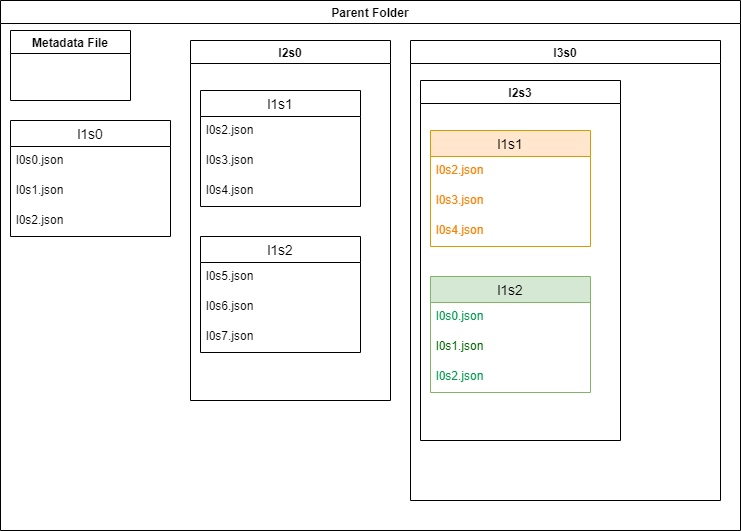

The diagram above was exported from draw.io. Its source (the exported page's mxGraphModel, read from the mxfile embedded in the PNG):
<mxGraphModel dx="784" dy="770" grid="1" gridSize="10" guides="1" tooltips="1" connect="1" arrows="1" fold="1" page="1" pageScale="1" pageWidth="850" pageHeight="1100" math="0" shadow="0" extFonts="Permanent Marker^https://fonts.googleapis.com/css?family=Permanent+Marker">
  <root>
    <mxCell id="0" />
    <mxCell id="1" parent="0" />
    <mxCell id="LrgFrGgnKRn9gnrKyvN1-1" value="Parent Folder" style="swimlane;" vertex="1" parent="1">
      <mxGeometry x="30" y="30" width="740" height="530" as="geometry" />
    </mxCell>
    <mxCell id="LrgFrGgnKRn9gnrKyvN1-2" value="Metadata File" style="swimlane;" vertex="1" parent="LrgFrGgnKRn9gnrKyvN1-1">
      <mxGeometry x="10" y="30" width="120" height="70" as="geometry" />
    </mxCell>
    <mxCell id="LrgFrGgnKRn9gnrKyvN1-5" value="l1s0" style="swimlane;fontStyle=0;childLayout=stackLayout;horizontal=1;startSize=26;horizontalStack=0;resizeParent=1;resizeParentMax=0;resizeLast=0;collapsible=1;marginBottom=0;align=center;fontSize=14;" vertex="1" parent="LrgFrGgnKRn9gnrKyvN1-1">
      <mxGeometry x="10" y="120" width="160" height="116" as="geometry" />
    </mxCell>
    <mxCell id="LrgFrGgnKRn9gnrKyvN1-6" value="l0s0.json" style="text;strokeColor=none;fillColor=none;spacingLeft=4;spacingRight=4;overflow=hidden;rotatable=0;points=[[0,0.5],[1,0.5]];portConstraint=eastwest;fontSize=12;whiteSpace=wrap;html=1;" vertex="1" parent="LrgFrGgnKRn9gnrKyvN1-5">
      <mxGeometry y="26" width="160" height="30" as="geometry" />
    </mxCell>
    <mxCell id="LrgFrGgnKRn9gnrKyvN1-7" value="l0s1.json" style="text;strokeColor=none;fillColor=none;spacingLeft=4;spacingRight=4;overflow=hidden;rotatable=0;points=[[0,0.5],[1,0.5]];portConstraint=eastwest;fontSize=12;whiteSpace=wrap;html=1;" vertex="1" parent="LrgFrGgnKRn9gnrKyvN1-5">
      <mxGeometry y="56" width="160" height="30" as="geometry" />
    </mxCell>
    <mxCell id="LrgFrGgnKRn9gnrKyvN1-8" value="l0s2.json" style="text;strokeColor=none;fillColor=none;spacingLeft=4;spacingRight=4;overflow=hidden;rotatable=0;points=[[0,0.5],[1,0.5]];portConstraint=eastwest;fontSize=12;whiteSpace=wrap;html=1;" vertex="1" parent="LrgFrGgnKRn9gnrKyvN1-5">
      <mxGeometry y="86" width="160" height="30" as="geometry" />
    </mxCell>
    <mxCell id="LrgFrGgnKRn9gnrKyvN1-13" value="l2s0" style="swimlane;" vertex="1" parent="LrgFrGgnKRn9gnrKyvN1-1">
      <mxGeometry x="190" y="40" width="200" height="360" as="geometry" />
    </mxCell>
    <mxCell id="LrgFrGgnKRn9gnrKyvN1-14" value="l1s1" style="swimlane;fontStyle=0;childLayout=stackLayout;horizontal=1;startSize=26;horizontalStack=0;resizeParent=1;resizeParentMax=0;resizeLast=0;collapsible=1;marginBottom=0;align=center;fontSize=14;" vertex="1" parent="LrgFrGgnKRn9gnrKyvN1-13">
      <mxGeometry x="10" y="50" width="160" height="116" as="geometry" />
    </mxCell>
    <mxCell id="LrgFrGgnKRn9gnrKyvN1-15" value="l0s2.json" style="text;strokeColor=none;fillColor=none;spacingLeft=4;spacingRight=4;overflow=hidden;rotatable=0;points=[[0,0.5],[1,0.5]];portConstraint=eastwest;fontSize=12;whiteSpace=wrap;html=1;" vertex="1" parent="LrgFrGgnKRn9gnrKyvN1-14">
      <mxGeometry y="26" width="160" height="30" as="geometry" />
    </mxCell>
    <mxCell id="LrgFrGgnKRn9gnrKyvN1-16" value="l0s3.json" style="text;strokeColor=none;fillColor=none;spacingLeft=4;spacingRight=4;overflow=hidden;rotatable=0;points=[[0,0.5],[1,0.5]];portConstraint=eastwest;fontSize=12;whiteSpace=wrap;html=1;" vertex="1" parent="LrgFrGgnKRn9gnrKyvN1-14">
      <mxGeometry y="56" width="160" height="30" as="geometry" />
    </mxCell>
    <mxCell id="LrgFrGgnKRn9gnrKyvN1-17" value="l0s4.json" style="text;strokeColor=none;fillColor=none;spacingLeft=4;spacingRight=4;overflow=hidden;rotatable=0;points=[[0,0.5],[1,0.5]];portConstraint=eastwest;fontSize=12;whiteSpace=wrap;html=1;" vertex="1" parent="LrgFrGgnKRn9gnrKyvN1-14">
      <mxGeometry y="86" width="160" height="30" as="geometry" />
    </mxCell>
    <mxCell id="LrgFrGgnKRn9gnrKyvN1-19" value="l1s2" style="swimlane;fontStyle=0;childLayout=stackLayout;horizontal=1;startSize=26;horizontalStack=0;resizeParent=1;resizeParentMax=0;resizeLast=0;collapsible=1;marginBottom=0;align=center;fontSize=14;" vertex="1" parent="LrgFrGgnKRn9gnrKyvN1-13">
      <mxGeometry x="10" y="196" width="160" height="116" as="geometry" />
    </mxCell>
    <mxCell id="LrgFrGgnKRn9gnrKyvN1-20" value="l0s5.json" style="text;strokeColor=none;fillColor=none;spacingLeft=4;spacingRight=4;overflow=hidden;rotatable=0;points=[[0,0.5],[1,0.5]];portConstraint=eastwest;fontSize=12;whiteSpace=wrap;html=1;" vertex="1" parent="LrgFrGgnKRn9gnrKyvN1-19">
      <mxGeometry y="26" width="160" height="30" as="geometry" />
    </mxCell>
    <mxCell id="LrgFrGgnKRn9gnrKyvN1-21" value="l0s6.json" style="text;strokeColor=none;fillColor=none;spacingLeft=4;spacingRight=4;overflow=hidden;rotatable=0;points=[[0,0.5],[1,0.5]];portConstraint=eastwest;fontSize=12;whiteSpace=wrap;html=1;" vertex="1" parent="LrgFrGgnKRn9gnrKyvN1-19">
      <mxGeometry y="56" width="160" height="30" as="geometry" />
    </mxCell>
    <mxCell id="LrgFrGgnKRn9gnrKyvN1-22" value="l0s7.json" style="text;strokeColor=none;fillColor=none;spacingLeft=4;spacingRight=4;overflow=hidden;rotatable=0;points=[[0,0.5],[1,0.5]];portConstraint=eastwest;fontSize=12;whiteSpace=wrap;html=1;" vertex="1" parent="LrgFrGgnKRn9gnrKyvN1-19">
      <mxGeometry y="86" width="160" height="30" as="geometry" />
    </mxCell>
    <mxCell id="LrgFrGgnKRn9gnrKyvN1-23" value="l3s0" style="swimlane;" vertex="1" parent="LrgFrGgnKRn9gnrKyvN1-1">
      <mxGeometry x="410" y="40" width="310" height="460" as="geometry" />
    </mxCell>
    <mxCell id="LrgFrGgnKRn9gnrKyvN1-32" value="l2s3" style="swimlane;" vertex="1" parent="LrgFrGgnKRn9gnrKyvN1-23">
      <mxGeometry x="10" y="40" width="200" height="360" as="geometry" />
    </mxCell>
    <mxCell id="LrgFrGgnKRn9gnrKyvN1-33" value="l1s1" style="swimlane;fontStyle=0;childLayout=stackLayout;horizontal=1;startSize=26;horizontalStack=0;resizeParent=1;resizeParentMax=0;resizeLast=0;collapsible=1;marginBottom=0;align=center;fontSize=14;fillColor=#ffe6cc;strokeColor=#d79b00;" vertex="1" parent="LrgFrGgnKRn9gnrKyvN1-32">
      <mxGeometry x="10" y="50" width="160" height="116" as="geometry" />
    </mxCell>
    <mxCell id="LrgFrGgnKRn9gnrKyvN1-34" value="l0s2.json" style="text;strokeColor=none;fillColor=none;spacingLeft=4;spacingRight=4;overflow=hidden;rotatable=0;points=[[0,0.5],[1,0.5]];portConstraint=eastwest;fontSize=12;whiteSpace=wrap;html=1;fontColor=#FF8000;" vertex="1" parent="LrgFrGgnKRn9gnrKyvN1-33">
      <mxGeometry y="26" width="160" height="30" as="geometry" />
    </mxCell>
    <mxCell id="LrgFrGgnKRn9gnrKyvN1-35" value="l0s3.json" style="text;strokeColor=none;fillColor=none;spacingLeft=4;spacingRight=4;overflow=hidden;rotatable=0;points=[[0,0.5],[1,0.5]];portConstraint=eastwest;fontSize=12;whiteSpace=wrap;html=1;fontColor=#FF8000;" vertex="1" parent="LrgFrGgnKRn9gnrKyvN1-33">
      <mxGeometry y="56" width="160" height="30" as="geometry" />
    </mxCell>
    <mxCell id="LrgFrGgnKRn9gnrKyvN1-36" value="l0s4.json" style="text;strokeColor=none;fillColor=none;spacingLeft=4;spacingRight=4;overflow=hidden;rotatable=0;points=[[0,0.5],[1,0.5]];portConstraint=eastwest;fontSize=12;whiteSpace=wrap;html=1;fontColor=#FF8000;" vertex="1" parent="LrgFrGgnKRn9gnrKyvN1-33">
      <mxGeometry y="86" width="160" height="30" as="geometry" />
    </mxCell>
    <mxCell id="LrgFrGgnKRn9gnrKyvN1-37" value="l1s2" style="swimlane;fontStyle=0;childLayout=stackLayout;horizontal=1;startSize=26;horizontalStack=0;resizeParent=1;resizeParentMax=0;resizeLast=0;collapsible=1;marginBottom=0;align=center;fontSize=14;fillColor=#d5e8d4;strokeColor=#82b366;" vertex="1" parent="LrgFrGgnKRn9gnrKyvN1-32">
      <mxGeometry x="10" y="196" width="160" height="116" as="geometry" />
    </mxCell>
    <mxCell id="LrgFrGgnKRn9gnrKyvN1-38" value="l0s0.json" style="text;strokeColor=none;fillColor=none;spacingLeft=4;spacingRight=4;overflow=hidden;rotatable=0;points=[[0,0.5],[1,0.5]];portConstraint=eastwest;fontSize=12;whiteSpace=wrap;html=1;fontColor=#00994D;" vertex="1" parent="LrgFrGgnKRn9gnrKyvN1-37">
      <mxGeometry y="26" width="160" height="30" as="geometry" />
    </mxCell>
    <mxCell id="LrgFrGgnKRn9gnrKyvN1-39" value="l0s1.json" style="text;strokeColor=none;fillColor=none;spacingLeft=4;spacingRight=4;overflow=hidden;rotatable=0;points=[[0,0.5],[1,0.5]];portConstraint=eastwest;fontSize=12;whiteSpace=wrap;html=1;fontColor=#006600;" vertex="1" parent="LrgFrGgnKRn9gnrKyvN1-37">
      <mxGeometry y="56" width="160" height="30" as="geometry" />
    </mxCell>
    <mxCell id="LrgFrGgnKRn9gnrKyvN1-40" value="l0s2.json" style="text;strokeColor=none;fillColor=none;spacingLeft=4;spacingRight=4;overflow=hidden;rotatable=0;points=[[0,0.5],[1,0.5]];portConstraint=eastwest;fontSize=12;whiteSpace=wrap;html=1;fontColor=#00994D;" vertex="1" parent="LrgFrGgnKRn9gnrKyvN1-37">
      <mxGeometry y="86" width="160" height="30" as="geometry" />
    </mxCell>
  </root>
</mxGraphModel>